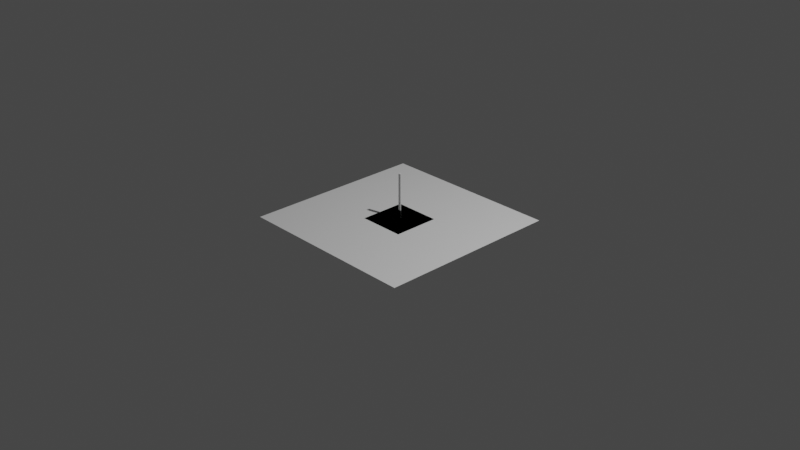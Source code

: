 # Source: shelf.blend  (saved by Blender 3.0.42; exported with 4.5.12 LTS)
import bpy
from mathutils import Matrix  # noqa: F401  (used for matrix-valued properties, if any)

bpy.ops.wm.read_factory_settings(use_empty=True)
scene = bpy.context.scene
scene.name = 'Scene'

# ---- collections
col_collection = bpy.data.collections.new('Collection'); scene.collection.children.link(col_collection)
col_mesh = bpy.data.collections.new('Mesh'); scene.collection.children.link(col_mesh)
col_shelf = bpy.data.collections.new('Shelf'); col_mesh.children.link(col_shelf)
col_rig = bpy.data.collections.new('Rig'); scene.collection.children.link(col_rig)
col_collision = bpy.data.collections.new('Collision'); scene.collection.children.link(col_collision)
col_extras = bpy.data.collections.new('Extras'); scene.collection.children.link(col_extras)

# ---- world
world_world = bpy.data.worlds.new('World'); scene.world = world_world
world_world.use_nodes = True; world_world.node_tree.nodes.clear()
_N = world_world.node_tree.nodes; _L = world_world.node_tree.links
n0 = _N.new('ShaderNodeOutputWorld'); n0.name = 'World Output'; n0.location = (300, 300)
n1 = _N.new('ShaderNodeBackground'); n1.name = 'Background'; n1.location = (10, 300)
n1.inputs[0].default_value = (0.05088, 0.05088, 0.05088, 1.0)
_L.new(n1.outputs[0], n0.inputs[0])
n0.is_active_output = True
world_world.color = (0.05088, 0.05088, 0.05088)
world_world.use_sun_shadow = False
world_world.sun_shadow_jitter_overblur = 0.0

# ---- cameras
cam_camera = bpy.data.cameras.new('Camera')
cam_camera.clip_end = 100.0
cam_camera.ortho_scale = 7.314

# ---- lights
light_light = bpy.data.lights.new('Light', 'POINT')
light_light.transmission_factor = 0.0
light_light.energy = 1000.0
light_light.shadow_soft_size = 0.1
light_light.shadow_maximum_resolution = 0.006
light_light.use_absolute_resolution = True

# ---- meshes
me_cube_001 = bpy.data.meshes.new('Cube.001')
me_cube_001.from_pydata([(-0.005, -0.005, -0.05), (-0.005, -0.005, 0.05), (-0.005, 0.025, -0.05), (-0.005, 0.025, 0.05), (0.025, -0.005, -0.05), (0.025, -0.005, 0.05), (-3.104e-10, 0.025, 0.05), (-3.104e-10, 0.025, -0.05), (0.025, 0.0, 0.05), (0.025, 0.0, -0.05), (-3.104e-10, 0.0, -0.05), (-3.104e-10, 0.0, 0.05)], [], [(0, 1, 3, 2), (2, 3, 6, 7), (5, 4, 9, 8), (4, 5, 1, 0), (4, 0, 2, 7, 10, 9), (11, 6, 3, 1, 5, 8), (7, 6, 11, 10), (9, 10, 11, 8)])
_uv = me_cube_001.uv_layers.new(name='UVMap')
_uv.uv.foreach_set('vector', [0.375, 0.0, 0.625, 0.0, 0.625, 0.25, 0.375, 0.25, 0.375, 0.25, 0.625, 0.25, 0.625, 0.375, 0.375, 0.375, 0.625, 0.75, 0.375, 0.75, 0.375, 0.625, 0.625, 0.625, 0.375, 0.75, 0.625, 0.75, 0.625, 1.0, 0.375, 1.0, 0.375, 0.75, 0.125, 0.75, 0.125, 0.5, 0.25, 0.5, 0.25, 0.625, 0.375, 0.625, 0.75, 0.625, 0.75, 0.5, 0.875, 0.5, 0.875, 0.75, 0.625, 0.75, 0.625, 0.625, 0.5, 0.00625, 0.5125, 0.00625, 0.5125, 0.0, 0.5, 0.0, 0.5, 0.9937, 0.5, 1.0, 0.5125, 1.0, 0.5125, 0.9937])
me_cube_001.use_remesh_fix_poles = True
me_cube_001.use_remesh_preserve_attributes = False
me_cube_001.update()
me_cube_002 = bpy.data.meshes.new('Cube.002')
me_cube_002.from_pydata([(-0.01, -0.01, -0.35), (-0.01, -0.01, 0.15), (-0.01, 0.05, -0.35), (-0.01, 0.05, 0.15), (0.05, -0.01, -0.35), (0.05, -0.01, 0.15), (0.0, 0.05, 0.15), (0.0, 0.05, -0.35), (0.05, 0.0, 0.15), (0.05, 0.0, -0.35), (0.0, 0.0, -0.35), (0.0, 0.0, 0.15)], [], [(0, 1, 3, 2), (2, 3, 6, 7), (5, 4, 9, 8), (4, 5, 1, 0), (4, 0, 2, 7, 10, 9), (11, 6, 3, 1, 5, 8), (7, 6, 11, 10), (9, 10, 11, 8)])
_uv = me_cube_002.uv_layers.new(name='UVMap')
_uv.uv.foreach_set('vector', [0.375, 0.0, 0.625, 0.0, 0.625, 0.25, 0.375, 0.25, 0.375, 0.25, 0.625, 0.25, 0.625, 0.375, 0.375, 0.375, 0.625, 0.75, 0.375, 0.75, 0.375, 0.625, 0.625, 0.625, 0.375, 0.75, 0.625, 0.75, 0.625, 1.0, 0.375, 1.0, 0.375, 0.75, 0.125, 0.75, 0.125, 0.5, 0.25, 0.5, 0.25, 0.625, 0.375, 0.625, 0.75, 0.625, 0.75, 0.5, 0.875, 0.5, 0.875, 0.75, 0.625, 0.75, 0.625, 0.625, 0.5125, 0.00625, 0.575, 0.00625, 0.575, 0.0, 0.5125, 0.0, 0.5125, 0.9937, 0.5125, 1.0, 0.575, 1.0, 0.575, 0.9938])
me_cube_002.use_remesh_fix_poles = True
me_cube_002.use_remesh_preserve_attributes = False
me_cube_002.update()
me_cube_003 = bpy.data.meshes.new('Cube.003')
me_cube_003.from_pydata([(-0.25, -0.25, -0.05), (0.25, -0.25, 5.588e-09), (-0.25, -0.25, 5.588e-09), (0.25, -0.25, -0.05), (-0.25, 0.25, 5.588e-09), (0.25, 0.25, -0.05), (-0.25, 0.25, -0.05), (0.25, 0.25, 5.588e-09)], [], [(6, 5, 3, 0), (5, 7, 1, 3), (0, 2, 4, 6), (3, 1, 2, 0), (4, 7, 5), (4, 5, 6), (7, 4, 2, 1)])
_uv = me_cube_003.uv_layers.new(name='UVMap')
_uv.uv.foreach_set('vector', [0.125, 0.5625, 0.375, 0.5625, 0.375, 0.6875, 0.125, 0.6875, 0.375, 0.5625, 0.625, 0.5625, 0.625, 0.6875, 0.375, 0.6875, 0.375, 0.0625, 0.625, 0.0625, 0.625, 0.1875, 0.375, 0.1875, 0.375, 0.6875, 0.625, 0.6875, 0.625, 0.0625, 0.125, 0.6875, 0.0, 0.0, 0.0, 0.0, 0.0, 0.0, 0.0, 0.0, 0.0, 0.0, 0.0, 0.0, 0.625, 0.5625, 0.875, 0.5625, 0.875, 0.6875, 0.625, 0.6875])
me_cube_003.use_remesh_fix_poles = True
me_cube_003.use_remesh_preserve_attributes = False
me_cube_003.update()
me_plane = bpy.data.meshes.new('Plane')
me_plane.from_pydata([(-1.0, -1.0, 0.0), (1.0, -1.0, 0.0), (-1.0, 1.0, 0.0), (1.0, 1.0, 0.0)], [], [(0, 1, 3, 2)])
_uv = me_plane.uv_layers.new(name='UVMap')
_uv.uv.foreach_set('vector', [0.0, 0.0, 1.0, 0.0, 1.0, 1.0, 0.0, 1.0])
me_plane.use_remesh_fix_poles = True
me_plane.use_remesh_preserve_attributes = False
me_plane.update()
me_cube_004 = bpy.data.meshes.new('Cube.004')
me_cube_004.from_pydata([(-0.25, -0.375, -0.05), (0.25, -0.375, 5.588e-09), (-0.25, -0.375, 5.588e-09), (0.25, -0.375, -0.05), (-0.25, -0.125, 5.588e-09), (0.25, -0.125, -0.05), (-0.25, -0.125, -0.05), (0.25, -0.125, 5.588e-09)], [], [(6, 5, 3, 0), (5, 7, 1, 3), (0, 2, 4, 6), (3, 1, 2, 0), (4, 7, 5), (4, 5, 6), (7, 4, 2, 1)])
_uv = me_cube_004.uv_layers.new(name='UVMap')
_uv.uv.foreach_set('vector', [0.125, 0.5625, 0.375, 0.5625, 0.375, 0.6875, 0.125, 0.6875, 0.375, 0.5625, 0.625, 0.5625, 0.625, 0.6875, 0.375, 0.6875, 0.375, 0.0625, 0.625, 0.0625, 0.625, 0.1875, 0.375, 0.1875, 0.375, 0.6875, 0.625, 0.6875, 0.625, 0.0625, 0.125, 0.6875, 0.0, 0.0, 0.0, 0.0, 0.0, 0.0, 0.0, 0.0, 0.0, 0.0, 0.0, 0.0, 0.625, 0.5625, 0.875, 0.5625, 0.875, 0.6875, 0.625, 0.6875])
me_cube_004.use_remesh_fix_poles = True
me_cube_004.use_remesh_preserve_attributes = False
me_cube_004.update()
me_cube_005 = bpy.data.meshes.new('Cube.005')
me_cube_005.from_pydata([(-0.25, -0.625, -0.05), (0.25, -0.625, 5.588e-09), (-0.25, -0.625, 5.588e-09), (0.25, -0.625, -0.05), (-0.25, -0.375, 5.588e-09), (0.25, -0.375, -0.05), (-0.25, -0.375, -0.05), (0.25, -0.375, 5.588e-09)], [], [(6, 5, 3, 0), (5, 7, 1, 3), (0, 2, 4, 6), (3, 1, 2, 0), (4, 7, 5), (4, 5, 6), (7, 4, 2, 1)])
_uv = me_cube_005.uv_layers.new(name='UVMap')
_uv.uv.foreach_set('vector', [0.125, 0.5625, 0.375, 0.5625, 0.375, 0.6875, 0.125, 0.6875, 0.375, 0.5625, 0.625, 0.5625, 0.625, 0.6875, 0.375, 0.6875, 0.375, 0.0625, 0.625, 0.0625, 0.625, 0.1875, 0.375, 0.1875, 0.375, 0.6875, 0.625, 0.6875, 0.625, 0.0625, 0.125, 0.6875, 0.0, 0.0, 0.0, 0.0, 0.0, 0.0, 0.0, 0.0, 0.0, 0.0, 0.0, 0.0, 0.625, 0.5625, 0.875, 0.5625, 0.875, 0.6875, 0.625, 0.6875])
me_cube_005.use_remesh_fix_poles = True
me_cube_005.use_remesh_preserve_attributes = False
me_cube_005.update()

# ---- objects
ob_light = bpy.data.objects.new('Light', light_light)
ob_camera = bpy.data.objects.new('Camera', cam_camera)
ob_sm_shelffeet = bpy.data.objects.new('SM_ShelfFeet', me_cube_001)
ob_sm_shelfstrut = bpy.data.objects.new('SM_ShelfStrut', me_cube_002)
ob_sm_shelflevelmiddle = bpy.data.objects.new('SM_ShelfLevelMiddle', me_cube_003)
ob_plane = bpy.data.objects.new('Plane', me_plane)
ob_sm_shelflevelendright = bpy.data.objects.new('SM_ShelfLevelEndRight', me_cube_004)
ob_sm_shelflevelendleft = bpy.data.objects.new('SM_ShelfLevelEndLeft', me_cube_005)

# ---- transforms, parenting, visibility, modifiers, constraints
ob_light.location = (4.076, 1.005, 5.904)
ob_light.rotation_euler = (0.6503, 0.05522, 1.866)
ob_light.lock_rotations_4d = False
ob_light.empty_display_type = 'ARROWS'
ob_light.color = (0.0, 0.0, 0.0, 0.0)
ob_light.lineart.crease_threshold = 0.0
ob_camera.location = (7.359, -6.926, 4.958)
ob_camera.rotation_euler = (1.109, 0.0, 0.8149)
ob_camera.lock_rotations_4d = False
ob_camera.empty_display_type = 'ARROWS'
ob_camera.color = (0.0, 0.0, 0.0, 0.0)
ob_camera.display_type = 'WIRE'
ob_camera.lineart.crease_threshold = 0.0
ob_sm_shelffeet.location = (0.0, 0.0, 0.05)
ob_sm_shelfstrut.location = (0.0, 0.0, 0.35)
ob_sm_shelfstrut.scale = (0.5, 0.5, 1.0)
ob_sm_shelflevelmiddle.location = (0.0, 0.0, 0.0)
ob_plane.location = (0.0, 0.0, 0.0)
ob_sm_shelflevelendright.location = (0.0, 0.375, 0.0)
ob_sm_shelflevelendleft.location = (0.0, 0.375, 0.0)

# ---- collection membership
col_collection.objects.link(ob_light)
col_collection.objects.link(ob_camera)
col_shelf.objects.link(ob_sm_shelffeet)
col_shelf.objects.link(ob_sm_shelfstrut)
col_shelf.objects.link(ob_sm_shelflevelmiddle)
col_shelf.objects.link(ob_plane)
col_shelf.objects.link(ob_sm_shelflevelendright)
col_shelf.objects.link(ob_sm_shelflevelendleft)

# ---- scene / render settings (as saved in the file)
scene.camera = ob_camera
scene.frame_start = 1; scene.frame_end = 250; scene.frame_set(1)
scene.render.engine = 'BLENDER_EEVEE_NEXT'
scene.cycles.sampling_pattern = 'TABULATED_SOBOL'
scene.cycles.use_light_tree = False
scene.view_settings.view_transform = 'Filmic'
bpy.context.view_layer.update()

